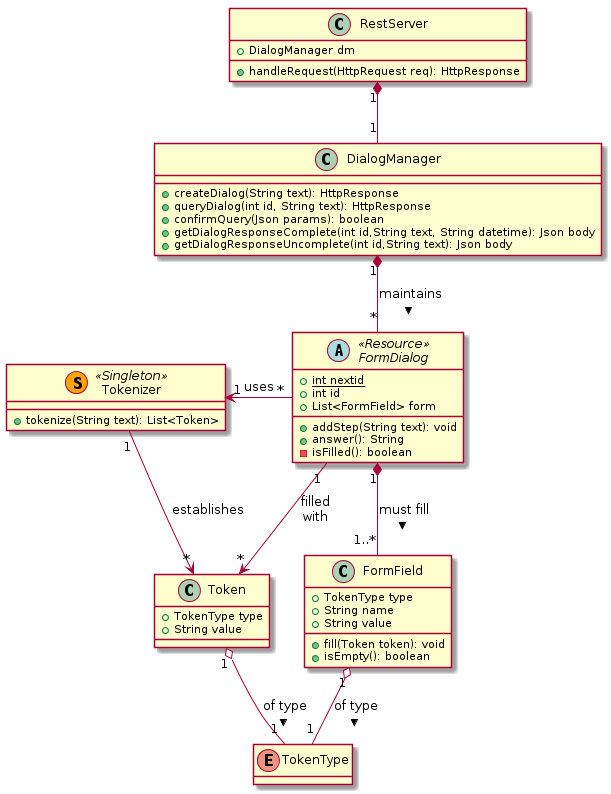

The diagram above was rendered by PlantUML. Its source (embedded in the PNG):
@startuml

class RestServer {
    +DialogManager dm
    +handleRequest(HttpRequest req): HttpResponse
}
class DialogManager {
    +createDialog(String text): HttpResponse
    +queryDialog(int id, String text): HttpResponse
    +confirmQuery(Json params): boolean
    +getDialogResponseComplete(int id,String text, String datetime): Json body
    +getDialogResponseUncomplete(int id,String text): Json body
}
abstract class FormDialog <<Resource>> {
    +{static} int nextid
    +int id
    +List<FormField> form
    +addStep(String text): void
    +answer(): String
    -isFilled(): boolean
}
class FormField {
    +TokenType type
    +String name
    +String value
    +fill(Token token): void
    +isEmpty(): boolean
}
class Tokenizer <<(S, orange) Singleton>> {
    +tokenize(String text): List<Token>
}
class Token {
    +TokenType type
    +String value
}
enum TokenType

hide TokenType methods

RestServer "1" *-- "1" DialogManager
DialogManager "1" *-- "*" FormDialog : maintains >
FormDialog "*" -left-> "1" Tokenizer : uses
FormDialog "1" *-- "1..*" FormField : must fill >
Tokenizer "1" --> "*" Token : establishes
FormDialog "1" --> "*" Token : filled\nwith
Token "1" o- "1" TokenType : of type >
FormField "1" o-- "1" TokenType : of type >

@enduml